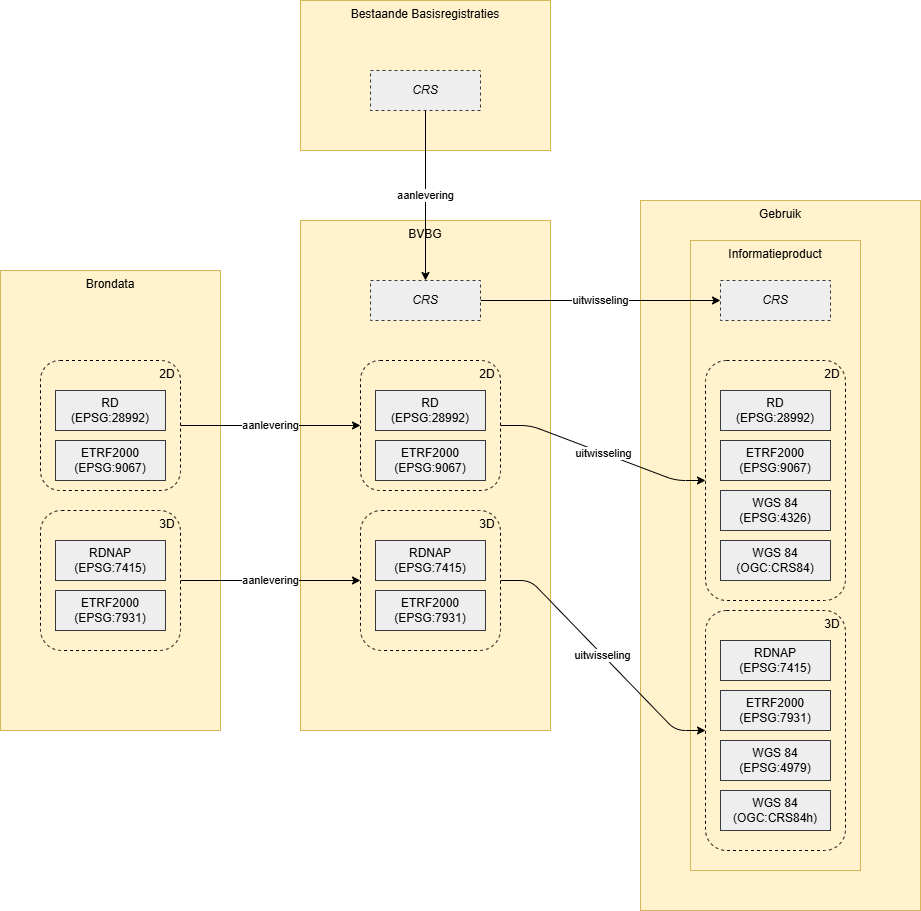

The diagram above was exported from draw.io. Its source (the exported page's mxGraphModel, read from the mxfile embedded in the PNG):
<mxGraphModel dx="822" dy="770" grid="1" gridSize="10" guides="1" tooltips="1" connect="1" arrows="1" fold="1" page="1" pageScale="1" pageWidth="850" pageHeight="1100" math="0" shadow="0">
  <root>
    <mxCell id="0" />
    <mxCell id="1" parent="0" />
    <mxCell id="5" value="Gebruik" style="rounded=0;whiteSpace=wrap;html=1;fillColor=#fff2cc;strokeColor=#d6b656;verticalAlign=top;" parent="1" vertex="1">
      <mxGeometry x="650" y="350" width="280" height="710" as="geometry" />
    </mxCell>
    <mxCell id="6" value="Informatieproduct" style="rounded=0;whiteSpace=wrap;html=1;fillColor=#fff2cc;strokeColor=#d6b656;verticalAlign=top;" parent="1" vertex="1">
      <mxGeometry x="700" y="390" width="170" height="630" as="geometry" />
    </mxCell>
    <mxCell id="50" value="3D&amp;nbsp;" style="rounded=1;whiteSpace=wrap;html=1;dashed=1;fillColor=none;align=right;verticalAlign=top;" parent="1" vertex="1">
      <mxGeometry x="715" y="760" width="140" height="240" as="geometry" />
    </mxCell>
    <mxCell id="4" value="BVBG" style="rounded=0;whiteSpace=wrap;html=1;fillColor=#fff2cc;strokeColor=#d6b656;verticalAlign=top;" parent="1" vertex="1">
      <mxGeometry x="310" y="370" width="250" height="510" as="geometry" />
    </mxCell>
    <mxCell id="2" value="Brondata" style="rounded=0;whiteSpace=wrap;html=1;fillColor=#fff2cc;strokeColor=#d6b656;verticalAlign=top;" parent="1" vertex="1">
      <mxGeometry x="10" y="420" width="220" height="460" as="geometry" />
    </mxCell>
    <mxCell id="59" value="aanlevering" style="edgeStyle=none;html=1;" parent="1" source="39" target="44" edge="1">
      <mxGeometry relative="1" as="geometry" />
    </mxCell>
    <mxCell id="39" value="3D&amp;nbsp;" style="rounded=1;whiteSpace=wrap;html=1;dashed=1;fillColor=none;align=right;verticalAlign=top;" parent="1" vertex="1">
      <mxGeometry x="50" y="660" width="140" height="140" as="geometry" />
    </mxCell>
    <mxCell id="58" value="aanlevering" style="edgeStyle=none;html=1;entryX=0;entryY=0.5;entryDx=0;entryDy=0;" parent="1" source="38" target="45" edge="1">
      <mxGeometry relative="1" as="geometry" />
    </mxCell>
    <mxCell id="38" value="2D&amp;nbsp;" style="rounded=1;whiteSpace=wrap;html=1;dashed=1;fillColor=none;align=right;verticalAlign=top;" parent="1" vertex="1">
      <mxGeometry x="50" y="510" width="140" height="130" as="geometry" />
    </mxCell>
    <mxCell id="3" value="Bestaande Basisregistraties" style="rounded=0;whiteSpace=wrap;html=1;fillColor=#fff2cc;strokeColor=#d6b656;verticalAlign=top;" parent="1" vertex="1">
      <mxGeometry x="310" y="150" width="250" height="150" as="geometry" />
    </mxCell>
    <mxCell id="12" value="WGS 84&lt;br&gt;(&lt;span style=&quot;color: rgb(0, 0, 0);&quot;&gt;EPSG:&lt;/span&gt;4979)" style="rounded=0;whiteSpace=wrap;html=1;fillColor=#eeeeee;strokeColor=#36393d;" parent="1" vertex="1">
      <mxGeometry x="730" y="890" width="110" height="40" as="geometry" />
    </mxCell>
    <mxCell id="14" value="WGS 84&lt;br&gt;(OGC:CRS84h)" style="rounded=0;whiteSpace=wrap;html=1;fillColor=#eeeeee;strokeColor=#36393d;" parent="1" vertex="1">
      <mxGeometry x="730" y="940" width="110" height="40" as="geometry" />
    </mxCell>
    <mxCell id="36" value="aanlevering" style="edgeStyle=none;html=1;" parent="1" source="22" target="23" edge="1">
      <mxGeometry relative="1" as="geometry" />
    </mxCell>
    <mxCell id="22" value="&lt;i&gt;CRS&lt;/i&gt;" style="rounded=0;whiteSpace=wrap;html=1;fillColor=#eeeeee;strokeColor=#36393d;dashed=1;" parent="1" vertex="1">
      <mxGeometry x="380" y="220" width="110" height="40" as="geometry" />
    </mxCell>
    <mxCell id="35" value="uitwisseling" style="edgeStyle=none;html=1;" parent="1" source="23" target="24" edge="1">
      <mxGeometry relative="1" as="geometry" />
    </mxCell>
    <mxCell id="23" value="&lt;i&gt;CRS&lt;/i&gt;" style="rounded=0;whiteSpace=wrap;html=1;fillColor=#eeeeee;strokeColor=#36393d;dashed=1;" parent="1" vertex="1">
      <mxGeometry x="380" y="430" width="110" height="40" as="geometry" />
    </mxCell>
    <mxCell id="24" value="&lt;i&gt;CRS&lt;/i&gt;" style="rounded=0;whiteSpace=wrap;html=1;fillColor=#eeeeee;strokeColor=#36393d;dashed=1;" parent="1" vertex="1">
      <mxGeometry x="730" y="430" width="110" height="40" as="geometry" />
    </mxCell>
    <mxCell id="30" value="RD&lt;br&gt;(EPSG:28992)" style="rounded=0;whiteSpace=wrap;html=1;fillColor=#eeeeee;strokeColor=#36393d;" parent="1" vertex="1">
      <mxGeometry x="65" y="540" width="110" height="40" as="geometry" />
    </mxCell>
    <mxCell id="31" value="RDNAP&lt;br&gt;(EPSG:7415)" style="rounded=0;whiteSpace=wrap;html=1;fillColor=#eeeeee;strokeColor=#36393d;" parent="1" vertex="1">
      <mxGeometry x="65" y="690" width="110" height="40" as="geometry" />
    </mxCell>
    <mxCell id="32" value="ETRF2000&lt;br&gt;(EPSG:9067)" style="rounded=0;whiteSpace=wrap;html=1;fillColor=#eeeeee;strokeColor=#36393d;" parent="1" vertex="1">
      <mxGeometry x="65" y="590" width="110" height="40" as="geometry" />
    </mxCell>
    <mxCell id="33" value="&lt;span style=&quot;color: rgb(0, 0, 0);&quot;&gt;ETRF2000&lt;/span&gt;&lt;br&gt;(EPSG:7931)" style="rounded=0;whiteSpace=wrap;html=1;fillColor=#eeeeee;strokeColor=#36393d;" parent="1" vertex="1">
      <mxGeometry x="65" y="740" width="110" height="40" as="geometry" />
    </mxCell>
    <mxCell id="61" value="uitwisseling" style="edgeStyle=entityRelationEdgeStyle;html=1;entryX=0;entryY=0.5;entryDx=0;entryDy=0;" parent="1" source="44" target="50" edge="1">
      <mxGeometry relative="1" as="geometry" />
    </mxCell>
    <mxCell id="44" value="3D&amp;nbsp;" style="rounded=1;whiteSpace=wrap;html=1;dashed=1;fillColor=none;align=right;verticalAlign=top;" parent="1" vertex="1">
      <mxGeometry x="370" y="660" width="140" height="140" as="geometry" />
    </mxCell>
    <mxCell id="60" value="uitwisseling" style="edgeStyle=entityRelationEdgeStyle;html=1;entryX=0;entryY=0.5;entryDx=0;entryDy=0;" parent="1" source="45" target="51" edge="1">
      <mxGeometry relative="1" as="geometry" />
    </mxCell>
    <mxCell id="45" value="2D&amp;nbsp;" style="rounded=1;whiteSpace=wrap;html=1;dashed=1;fillColor=none;align=right;verticalAlign=top;" parent="1" vertex="1">
      <mxGeometry x="370" y="510" width="140" height="130" as="geometry" />
    </mxCell>
    <mxCell id="46" value="RD&lt;br&gt;(EPSG:28992)" style="rounded=0;whiteSpace=wrap;html=1;fillColor=#eeeeee;strokeColor=#36393d;" parent="1" vertex="1">
      <mxGeometry x="385" y="540" width="110" height="40" as="geometry" />
    </mxCell>
    <mxCell id="47" value="RDNAP&lt;br&gt;(EPSG:7415)" style="rounded=0;whiteSpace=wrap;html=1;fillColor=#eeeeee;strokeColor=#36393d;" parent="1" vertex="1">
      <mxGeometry x="385" y="690" width="110" height="40" as="geometry" />
    </mxCell>
    <mxCell id="48" value="&lt;span style=&quot;color: rgb(0, 0, 0);&quot;&gt;ETRF2000&lt;/span&gt;&lt;br&gt;(EPSG:9067)" style="rounded=0;whiteSpace=wrap;html=1;fillColor=#eeeeee;strokeColor=#36393d;" parent="1" vertex="1">
      <mxGeometry x="385" y="590" width="110" height="40" as="geometry" />
    </mxCell>
    <mxCell id="49" value="&lt;span style=&quot;color: rgb(0, 0, 0);&quot;&gt;ETRF2000&lt;/span&gt;&lt;br&gt;(EPSG:7931)" style="rounded=0;whiteSpace=wrap;html=1;fillColor=#eeeeee;strokeColor=#36393d;" parent="1" vertex="1">
      <mxGeometry x="385" y="740" width="110" height="40" as="geometry" />
    </mxCell>
    <mxCell id="51" value="2D&amp;nbsp;" style="rounded=1;whiteSpace=wrap;html=1;dashed=1;fillColor=none;align=right;verticalAlign=top;" parent="1" vertex="1">
      <mxGeometry x="715" y="510" width="140" height="240" as="geometry" />
    </mxCell>
    <mxCell id="52" value="RD&lt;br&gt;(EPSG:28992)" style="rounded=0;whiteSpace=wrap;html=1;fillColor=#eeeeee;strokeColor=#36393d;" parent="1" vertex="1">
      <mxGeometry x="730" y="540" width="110" height="40" as="geometry" />
    </mxCell>
    <mxCell id="53" value="RDNAP&lt;br&gt;(&lt;span style=&quot;color: rgb(0, 0, 0);&quot;&gt;EPSG:&lt;/span&gt;7415)" style="rounded=0;whiteSpace=wrap;html=1;fillColor=#eeeeee;strokeColor=#36393d;" parent="1" vertex="1">
      <mxGeometry x="730" y="790" width="110" height="40" as="geometry" />
    </mxCell>
    <mxCell id="54" value="&lt;span style=&quot;color: rgb(0, 0, 0);&quot;&gt;ETRF2000&lt;/span&gt;&lt;br&gt;(&lt;span style=&quot;color: rgb(0, 0, 0);&quot;&gt;EPSG:&lt;/span&gt;9067)" style="rounded=0;whiteSpace=wrap;html=1;fillColor=#eeeeee;strokeColor=#36393d;" parent="1" vertex="1">
      <mxGeometry x="730" y="590" width="110" height="40" as="geometry" />
    </mxCell>
    <mxCell id="55" value="&lt;span style=&quot;color: rgb(0, 0, 0);&quot;&gt;ETRF2000&lt;/span&gt;&lt;br&gt;(&lt;span style=&quot;color: rgb(0, 0, 0);&quot;&gt;EPSG:&lt;/span&gt;7931)" style="rounded=0;whiteSpace=wrap;html=1;fillColor=#eeeeee;strokeColor=#36393d;" parent="1" vertex="1">
      <mxGeometry x="730" y="840" width="110" height="40" as="geometry" />
    </mxCell>
    <mxCell id="56" value="WGS 84&lt;br&gt;(EPSG:4326)" style="rounded=0;whiteSpace=wrap;html=1;fillColor=#eeeeee;strokeColor=#36393d;" parent="1" vertex="1">
      <mxGeometry x="730" y="640" width="110" height="40" as="geometry" />
    </mxCell>
    <mxCell id="57" value="WGS 84&lt;br&gt;(OGC:CRS84)" style="rounded=0;whiteSpace=wrap;html=1;fillColor=#eeeeee;strokeColor=#36393d;" parent="1" vertex="1">
      <mxGeometry x="730" y="690" width="110" height="40" as="geometry" />
    </mxCell>
  </root>
</mxGraphModel>